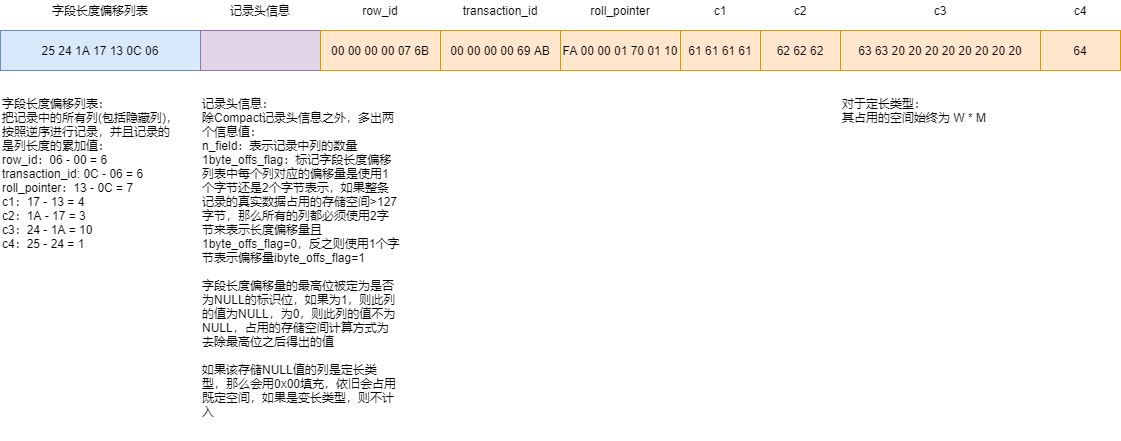

The diagram above was exported from draw.io. Its source (the exported page's mxGraphModel, read from the mxfile embedded in the PNG):
<mxGraphModel dx="1024" dy="589" grid="1" gridSize="10" guides="1" tooltips="1" connect="1" arrows="1" fold="1" page="1" pageScale="1" pageWidth="827" pageHeight="1169" math="0" shadow="0">
  <root>
    <mxCell id="0" />
    <mxCell id="1" parent="0" />
    <mxCell id="ZNl1TAevau8DNeJDu49j-1" value="25 24 1A 17 13 0C 06" style="rounded=0;whiteSpace=wrap;html=1;fillColor=#dae8fc;strokeColor=#6c8ebf;" vertex="1" parent="1">
      <mxGeometry x="40" y="120" width="200" height="40" as="geometry" />
    </mxCell>
    <mxCell id="ZNl1TAevau8DNeJDu49j-2" value="" style="rounded=0;whiteSpace=wrap;html=1;fillColor=#e1d5e7;strokeColor=#9673a6;" vertex="1" parent="1">
      <mxGeometry x="240" y="120" width="120" height="40" as="geometry" />
    </mxCell>
    <mxCell id="ZNl1TAevau8DNeJDu49j-3" value="00 00 00 00 07 6B" style="rounded=0;whiteSpace=wrap;html=1;fillColor=#ffe6cc;strokeColor=#d79b00;" vertex="1" parent="1">
      <mxGeometry x="360" y="120" width="120" height="40" as="geometry" />
    </mxCell>
    <mxCell id="ZNl1TAevau8DNeJDu49j-4" value="FA 00 00 01 70 01 10" style="rounded=0;whiteSpace=wrap;html=1;fillColor=#ffe6cc;strokeColor=#d79b00;" vertex="1" parent="1">
      <mxGeometry x="600" y="120" width="120" height="40" as="geometry" />
    </mxCell>
    <mxCell id="ZNl1TAevau8DNeJDu49j-5" value="00 00 00 00 69 AB" style="rounded=0;whiteSpace=wrap;html=1;fillColor=#ffe6cc;strokeColor=#d79b00;" vertex="1" parent="1">
      <mxGeometry x="480" y="120" width="120" height="40" as="geometry" />
    </mxCell>
    <mxCell id="ZNl1TAevau8DNeJDu49j-6" value="61 61 61 61" style="rounded=0;whiteSpace=wrap;html=1;fillColor=#ffe6cc;strokeColor=#d79b00;" vertex="1" parent="1">
      <mxGeometry x="720" y="120" width="80" height="40" as="geometry" />
    </mxCell>
    <mxCell id="ZNl1TAevau8DNeJDu49j-7" value="63 63 20 20 20 20 20 20 20 20" style="rounded=0;whiteSpace=wrap;html=1;fillColor=#ffe6cc;strokeColor=#d79b00;" vertex="1" parent="1">
      <mxGeometry x="880" y="120" width="200" height="40" as="geometry" />
    </mxCell>
    <mxCell id="ZNl1TAevau8DNeJDu49j-8" value="62 62 62" style="rounded=0;whiteSpace=wrap;html=1;fillColor=#ffe6cc;strokeColor=#d79b00;" vertex="1" parent="1">
      <mxGeometry x="800" y="120" width="80" height="40" as="geometry" />
    </mxCell>
    <mxCell id="ZNl1TAevau8DNeJDu49j-9" value="字段长度偏移列表" style="text;html=1;strokeColor=none;fillColor=none;align=center;verticalAlign=middle;whiteSpace=wrap;rounded=0;" vertex="1" parent="1">
      <mxGeometry x="80" y="90" width="120" height="20" as="geometry" />
    </mxCell>
    <mxCell id="ZNl1TAevau8DNeJDu49j-10" value="记录头信息" style="text;html=1;strokeColor=none;fillColor=none;align=center;verticalAlign=middle;whiteSpace=wrap;rounded=0;" vertex="1" parent="1">
      <mxGeometry x="240" y="90" width="120" height="20" as="geometry" />
    </mxCell>
    <mxCell id="ZNl1TAevau8DNeJDu49j-11" value="row_id" style="text;html=1;strokeColor=none;fillColor=none;align=center;verticalAlign=middle;whiteSpace=wrap;rounded=0;" vertex="1" parent="1">
      <mxGeometry x="380" y="90" width="80" height="20" as="geometry" />
    </mxCell>
    <mxCell id="ZNl1TAevau8DNeJDu49j-12" value="transaction_id" style="text;html=1;strokeColor=none;fillColor=none;align=center;verticalAlign=middle;whiteSpace=wrap;rounded=0;" vertex="1" parent="1">
      <mxGeometry x="500" y="90" width="80" height="20" as="geometry" />
    </mxCell>
    <mxCell id="ZNl1TAevau8DNeJDu49j-13" value="roll_pointer" style="text;html=1;strokeColor=none;fillColor=none;align=center;verticalAlign=middle;whiteSpace=wrap;rounded=0;" vertex="1" parent="1">
      <mxGeometry x="620" y="90" width="80" height="20" as="geometry" />
    </mxCell>
    <mxCell id="ZNl1TAevau8DNeJDu49j-14" value="64" style="rounded=0;whiteSpace=wrap;html=1;fillColor=#ffe6cc;strokeColor=#d79b00;" vertex="1" parent="1">
      <mxGeometry x="1080" y="120" width="80" height="40" as="geometry" />
    </mxCell>
    <mxCell id="ZNl1TAevau8DNeJDu49j-15" value="c1" style="text;html=1;strokeColor=none;fillColor=none;align=center;verticalAlign=middle;whiteSpace=wrap;rounded=0;" vertex="1" parent="1">
      <mxGeometry x="720" y="90" width="80" height="20" as="geometry" />
    </mxCell>
    <mxCell id="ZNl1TAevau8DNeJDu49j-16" value="c2" style="text;html=1;strokeColor=none;fillColor=none;align=center;verticalAlign=middle;whiteSpace=wrap;rounded=0;" vertex="1" parent="1">
      <mxGeometry x="800" y="90" width="80" height="20" as="geometry" />
    </mxCell>
    <mxCell id="ZNl1TAevau8DNeJDu49j-17" value="c3" style="text;html=1;strokeColor=none;fillColor=none;align=center;verticalAlign=middle;whiteSpace=wrap;rounded=0;" vertex="1" parent="1">
      <mxGeometry x="940" y="90" width="80" height="20" as="geometry" />
    </mxCell>
    <mxCell id="ZNl1TAevau8DNeJDu49j-18" value="c4" style="text;html=1;strokeColor=none;fillColor=none;align=center;verticalAlign=middle;whiteSpace=wrap;rounded=0;" vertex="1" parent="1">
      <mxGeometry x="1080" y="90" width="80" height="20" as="geometry" />
    </mxCell>
    <mxCell id="ZNl1TAevau8DNeJDu49j-19" value="字段长度偏移列表：&lt;br&gt;把记录中的所有列(包括隐藏列)，按照逆序进行记录，并且记录的是列长度的累加值：&lt;br&gt;row_id：06 - 00 = 6&lt;br&gt;transaction_id: 0C - 06 = 6&lt;br&gt;roll_pointer：13 - 0C = 7&lt;br&gt;c1：17 - 13 = 4&lt;br&gt;c2：1A - 17 = 3&lt;br&gt;c3：24 - 1A = 10&lt;br&gt;c4：25 - 24 = 1" style="text;html=1;strokeColor=none;fillColor=none;align=left;verticalAlign=top;whiteSpace=wrap;rounded=0;" vertex="1" parent="1">
      <mxGeometry x="40" y="180" width="180" height="170" as="geometry" />
    </mxCell>
    <mxCell id="ZNl1TAevau8DNeJDu49j-21" value="记录头信息：&lt;br&gt;除Compact记录头信息之外，多出两个信息值：&lt;br&gt;n_field：表示记录中列的数量&lt;br&gt;1byte_offs_flag：标记字段长度偏移列表中每个列对应的偏移量是使用1个字节还是2个字节表示，如果整条记录的真实数据占用的存储空间&amp;gt;127字节，那么所有的列都必须使用2字节来表示长度偏移量且1byte_offs_flag=0，反之则使用1个字节表示偏移量ibyte_offs_flag=1&lt;br&gt;&lt;br&gt;字段长度偏移量的最高位被定为是否为NULL的标识位，如果为1，则此列的值为NULL，为0，则此列的值不为NULL，占用的存储空间计算方式为去除最高位之后得出的值&lt;br&gt;&lt;br&gt;如果该存储NULL值的列是定长类型，那么会用0x00填充，依旧会占用既定空间，如果是变长类型，则不计入" style="text;html=1;strokeColor=none;fillColor=none;align=left;verticalAlign=top;whiteSpace=wrap;rounded=0;" vertex="1" parent="1">
      <mxGeometry x="240" y="180" width="200" height="350" as="geometry" />
    </mxCell>
    <mxCell id="ZNl1TAevau8DNeJDu49j-22" value="对于定长类型：&lt;br&gt;其占用的空间始终为 W * M" style="text;html=1;strokeColor=none;fillColor=none;align=left;verticalAlign=top;whiteSpace=wrap;rounded=0;" vertex="1" parent="1">
      <mxGeometry x="880" y="180" width="200" height="50" as="geometry" />
    </mxCell>
  </root>
</mxGraphModel>